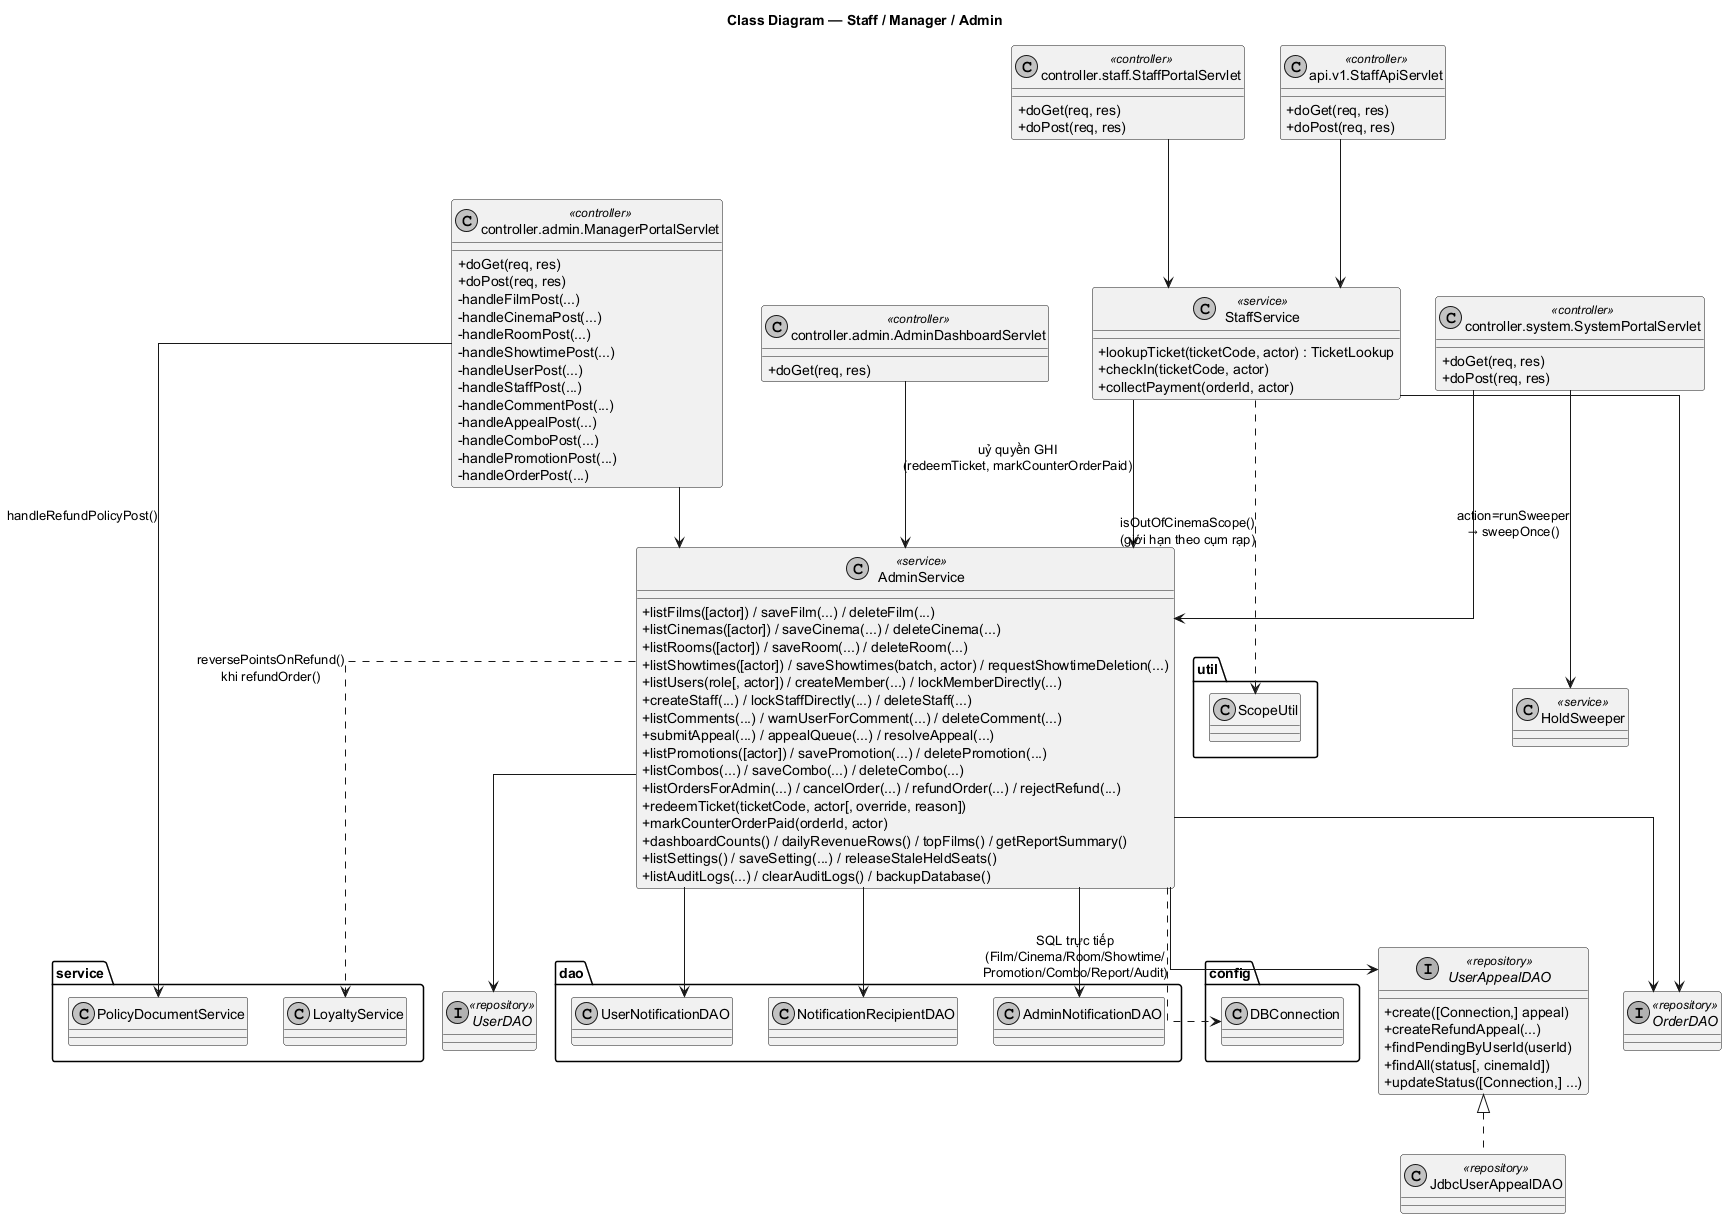

The diagram above was rendered by PlantUML. Its source (embedded in the PNG):
@startuml CLASS_04_StaffManagerAdmin
title Class Diagram — Staff / Manager / Admin
skinparam monochrome true
skinparam shadowing false
skinparam defaultFontName SansSerif
skinparam linetype ortho
skinparam classAttributeIconSize 0

class "controller.staff.StaffPortalServlet" as StaffPortalServlet <<controller>> {
  + doGet(req, res)
  + doPost(req, res)
}
class "api.v1.StaffApiServlet" as StaffApiServlet <<controller>> {
  + doGet(req, res)
  + doPost(req, res)
}
class "controller.admin.ManagerPortalServlet" as ManagerPortalServlet <<controller>> {
  + doGet(req, res)
  + doPost(req, res)
  - handleFilmPost(...)
  - handleCinemaPost(...)
  - handleRoomPost(...)
  - handleShowtimePost(...)
  - handleUserPost(...)
  - handleStaffPost(...)
  - handleCommentPost(...)
  - handleAppealPost(...)
  - handleComboPost(...)
  - handlePromotionPost(...)
  - handleOrderPost(...)
}
class "controller.system.SystemPortalServlet" as SystemPortalServlet <<controller>> {
  + doGet(req, res)
  + doPost(req, res)
}
class "controller.admin.AdminDashboardServlet" as AdminDashboardServlet <<controller>> {
  + doGet(req, res)
}

class StaffService <<service>> {
  + lookupTicket(ticketCode, actor) : TicketLookup
  + checkIn(ticketCode, actor)
  + collectPayment(orderId, actor)
}

class AdminService <<service>> {
  + listFilms([actor]) / saveFilm(...) / deleteFilm(...)
  + listCinemas([actor]) / saveCinema(...) / deleteCinema(...)
  + listRooms([actor]) / saveRoom(...) / deleteRoom(...)
  + listShowtimes([actor]) / saveShowtimes(batch, actor) / requestShowtimeDeletion(...)
  + listUsers(role[, actor]) / createMember(...) / lockMemberDirectly(...)
  + createStaff(...) / lockStaffDirectly(...) / deleteStaff(...)
  + listComments(...) / warnUserForComment(...) / deleteComment(...)
  + submitAppeal(...) / appealQueue(...) / resolveAppeal(...)
  + listPromotions([actor]) / savePromotion(...) / deletePromotion(...)
  + listCombos(...) / saveCombo(...) / deleteCombo(...)
  + listOrdersForAdmin(...) / cancelOrder(...) / refundOrder(...) / rejectRefund(...)
  + redeemTicket(ticketCode, actor[, override, reason])
  + markCounterOrderPaid(orderId, actor)
  + dashboardCounts() / dailyRevenueRows() / topFilms() / getReportSummary()
  + listSettings() / saveSetting(...) / releaseStaleHeldSeats()
  + listAuditLogs(...) / clearAuditLogs() / backupDatabase()
}

interface UserAppealDAO <<repository>> {
  + create([Connection,] appeal)
  + createRefundAppeal(...)
  + findPendingByUserId(userId)
  + findAll(status[, cinemaId])
  + updateStatus([Connection,] ...)
}
class JdbcUserAppealDAO <<repository>> implements UserAppealDAO

interface OrderDAO <<repository>>
interface UserDAO <<repository>>

StaffPortalServlet --> StaffService
StaffApiServlet --> StaffService
StaffService --> OrderDAO
StaffService --> AdminService : uỷ quyền GHI\n(redeemTicket, markCounterOrderPaid)
StaffService ..> "util.ScopeUtil" : isOutOfCinemaScope()\n(giới hạn theo cụm rạp)

ManagerPortalServlet --> AdminService
ManagerPortalServlet --> "service.PolicyDocumentService" : handleRefundPolicyPost()
SystemPortalServlet --> AdminService
SystemPortalServlet --> HoldSweeper : action=runSweeper\n→ sweepOnce()
AdminDashboardServlet --> AdminService

AdminService --> OrderDAO
AdminService --> "dao.AdminNotificationDAO"
AdminService --> "dao.NotificationRecipientDAO"
AdminService --> "dao.UserNotificationDAO"
AdminService --> UserDAO
AdminService --> UserAppealDAO
AdminService ..> "config.DBConnection" : SQL trực tiếp\n(Film/Cinema/Room/Showtime/\nPromotion/Combo/Report/Audit)
AdminService ..> "service.LoyaltyService" : reversePointsOnRefund()\nkhi refundOrder()

class HoldSweeper <<service>>
@enduml